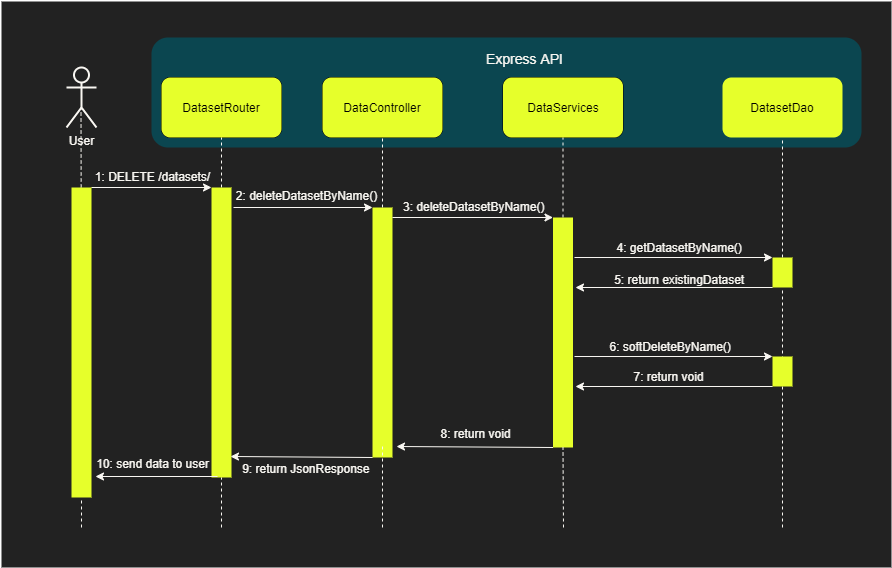

The diagram above was exported from draw.io. Its source (the exported page's mxGraphModel, read from the mxfile embedded in the PNG):
<mxGraphModel dx="852" dy="494" grid="1" gridSize="10" guides="1" tooltips="1" connect="1" arrows="1" fold="1" page="1" pageScale="1" pageWidth="1169" pageHeight="827" math="0" shadow="0">
  <root>
    <mxCell id="0" />
    <mxCell id="1" parent="0" />
    <mxCell id="WDGlBHSll2xjQm3IKWnl-1" value="" style="rounded=0;whiteSpace=wrap;html=1;strokeWidth=2;fillColor=#222222;strokeColor=none;" parent="1" vertex="1">
      <mxGeometry x="50" y="164" width="890" height="566" as="geometry" />
    </mxCell>
    <mxCell id="WDGlBHSll2xjQm3IKWnl-2" value="" style="rounded=1;whiteSpace=wrap;html=1;strokeColor=none;fillColor=#0B4650;" parent="1" vertex="1">
      <mxGeometry x="200" y="200" width="710" height="110" as="geometry" />
    </mxCell>
    <mxCell id="WDGlBHSll2xjQm3IKWnl-3" value="&lt;font color=&quot;#f9f7f2&quot;&gt;User&lt;/font&gt;" style="shape=umlActor;verticalLabelPosition=bottom;verticalAlign=top;html=1;outlineConnect=0;strokeWidth=2;fillColor=none;strokeColor=#F9F7F2;" parent="1" vertex="1">
      <mxGeometry x="115" y="230" width="30" height="60" as="geometry" />
    </mxCell>
    <mxCell id="WDGlBHSll2xjQm3IKWnl-4" value="InferenceRouter" style="rounded=1;whiteSpace=wrap;html=1;" parent="1" vertex="1">
      <mxGeometry x="210" y="240" width="120" height="60" as="geometry" />
    </mxCell>
    <mxCell id="WDGlBHSll2xjQm3IKWnl-5" value="" style="endArrow=none;dashed=1;html=1;entryX=0.5;entryY=1;entryDx=0;entryDy=0;strokeColor=#F9F7F2;" parent="1" source="WDGlBHSll2xjQm3IKWnl-12" target="WDGlBHSll2xjQm3IKWnl-4" edge="1">
      <mxGeometry width="50" height="50" relative="1" as="geometry">
        <mxPoint x="270" y="760" as="sourcePoint" />
        <mxPoint x="290" y="390" as="targetPoint" />
      </mxGeometry>
    </mxCell>
    <mxCell id="WDGlBHSll2xjQm3IKWnl-6" value="InferenceController" style="rounded=1;whiteSpace=wrap;html=1;" parent="1" vertex="1">
      <mxGeometry x="371" y="240" width="120" height="60" as="geometry" />
    </mxCell>
    <mxCell id="WDGlBHSll2xjQm3IKWnl-7" value="" style="endArrow=none;dashed=1;html=1;entryX=0.5;entryY=1;entryDx=0;entryDy=0;strokeColor=#F9F7F2;" parent="1" source="WDGlBHSll2xjQm3IKWnl-19" target="WDGlBHSll2xjQm3IKWnl-6" edge="1">
      <mxGeometry width="50" height="50" relative="1" as="geometry">
        <mxPoint x="431" y="770" as="sourcePoint" />
        <mxPoint x="271" y="310" as="targetPoint" />
      </mxGeometry>
    </mxCell>
    <mxCell id="WDGlBHSll2xjQm3IKWnl-8" value="InferenceService" style="rounded=1;whiteSpace=wrap;html=1;" parent="1" vertex="1">
      <mxGeometry x="551.5" y="240" width="120" height="60" as="geometry" />
    </mxCell>
    <mxCell id="WDGlBHSll2xjQm3IKWnl-9" value="" style="endArrow=none;dashed=1;html=1;entryX=0.5;entryY=1;entryDx=0;entryDy=0;strokeColor=#F9F7F2;" parent="1" source="WDGlBHSll2xjQm3IKWnl-21" target="WDGlBHSll2xjQm3IKWnl-8" edge="1">
      <mxGeometry width="50" height="50" relative="1" as="geometry">
        <mxPoint x="611.5" y="770" as="sourcePoint" />
        <mxPoint x="611" y="330" as="targetPoint" />
      </mxGeometry>
    </mxCell>
    <mxCell id="WDGlBHSll2xjQm3IKWnl-10" value="" style="endArrow=none;dashed=1;html=1;entryX=0.5;entryY=1;entryDx=0;entryDy=0;strokeColor=#F9F7F2;" parent="1" source="WDGlBHSll2xjQm3IKWnl-24" target="WDGlBHSll2xjQm3IKWnl-11" edge="1">
      <mxGeometry width="50" height="50" relative="1" as="geometry">
        <mxPoint x="831" y="770" as="sourcePoint" />
        <mxPoint x="831" y="320" as="targetPoint" />
      </mxGeometry>
    </mxCell>
    <mxCell id="WDGlBHSll2xjQm3IKWnl-11" value="DatasetDao" style="rounded=1;whiteSpace=wrap;html=1;fillColor=#E6FF2B;strokeColor=none;" parent="1" vertex="1">
      <mxGeometry x="771" y="240" width="120" height="60" as="geometry" />
    </mxCell>
    <mxCell id="WDGlBHSll2xjQm3IKWnl-12" value="" style="rounded=0;whiteSpace=wrap;html=1;fillColor=#E6FF2B;strokeColor=none;" parent="1" vertex="1">
      <mxGeometry x="260" y="350" width="20" height="290" as="geometry" />
    </mxCell>
    <mxCell id="WDGlBHSll2xjQm3IKWnl-13" value="" style="endArrow=none;dashed=1;html=1;entryX=0.5;entryY=1;entryDx=0;entryDy=0;strokeColor=#F9F7F2;" parent="1" target="WDGlBHSll2xjQm3IKWnl-12" edge="1">
      <mxGeometry width="50" height="50" relative="1" as="geometry">
        <mxPoint x="270" y="690" as="sourcePoint" />
        <mxPoint x="270" y="300" as="targetPoint" />
      </mxGeometry>
    </mxCell>
    <mxCell id="WDGlBHSll2xjQm3IKWnl-14" value="" style="endArrow=classic;html=1;entryX=0;entryY=0;entryDx=0;entryDy=0;exitX=1;exitY=0;exitDx=0;exitDy=0;strokeColor=#F9F7F2;" parent="1" source="WDGlBHSll2xjQm3IKWnl-16" target="WDGlBHSll2xjQm3IKWnl-12" edge="1">
      <mxGeometry width="50" height="50" relative="1" as="geometry">
        <mxPoint x="190" y="350" as="sourcePoint" />
        <mxPoint x="190" y="480" as="targetPoint" />
      </mxGeometry>
    </mxCell>
    <mxCell id="WDGlBHSll2xjQm3IKWnl-15" value="" style="endArrow=none;dashed=1;html=1;entryX=0.5;entryY=1;entryDx=0;entryDy=0;strokeColor=#F9F7F2;" parent="1" source="WDGlBHSll2xjQm3IKWnl-16" edge="1">
      <mxGeometry width="50" height="50" relative="1" as="geometry">
        <mxPoint x="130" y="760" as="sourcePoint" />
        <mxPoint x="129.5" y="270" as="targetPoint" />
      </mxGeometry>
    </mxCell>
    <mxCell id="WDGlBHSll2xjQm3IKWnl-16" value="" style="rounded=0;whiteSpace=wrap;html=1;fillColor=#E6FF2B;strokeColor=none;" parent="1" vertex="1">
      <mxGeometry x="120" y="350" width="20" height="310" as="geometry" />
    </mxCell>
    <mxCell id="WDGlBHSll2xjQm3IKWnl-17" value="" style="endArrow=none;dashed=1;html=1;entryX=0.5;entryY=1;entryDx=0;entryDy=0;strokeColor=#F9F7F2;" parent="1" target="WDGlBHSll2xjQm3IKWnl-16" edge="1">
      <mxGeometry width="50" height="50" relative="1" as="geometry">
        <mxPoint x="130" y="690" as="sourcePoint" />
        <mxPoint x="129.5" y="270" as="targetPoint" />
      </mxGeometry>
    </mxCell>
    <mxCell id="WDGlBHSll2xjQm3IKWnl-18" value="" style="endArrow=classic;html=1;entryX=0;entryY=0;entryDx=0;entryDy=0;strokeColor=#F9F7F2;" parent="1" target="WDGlBHSll2xjQm3IKWnl-19" edge="1">
      <mxGeometry width="50" height="50" relative="1" as="geometry">
        <mxPoint x="281.9999999999998" y="370" as="sourcePoint" />
        <mxPoint x="370" y="400" as="targetPoint" />
      </mxGeometry>
    </mxCell>
    <mxCell id="WDGlBHSll2xjQm3IKWnl-19" value="" style="rounded=0;whiteSpace=wrap;html=1;fillColor=#E6FF2B;strokeColor=none;" parent="1" vertex="1">
      <mxGeometry x="421" y="370" width="20" height="250" as="geometry" />
    </mxCell>
    <mxCell id="WDGlBHSll2xjQm3IKWnl-20" value="" style="endArrow=none;dashed=1;html=1;entryX=0.5;entryY=1;entryDx=0;entryDy=0;strokeColor=#F9F7F2;" parent="1" edge="1">
      <mxGeometry width="50" height="50" relative="1" as="geometry">
        <mxPoint x="431" y="690" as="sourcePoint" />
        <mxPoint x="431" y="607" as="targetPoint" />
      </mxGeometry>
    </mxCell>
    <mxCell id="WDGlBHSll2xjQm3IKWnl-21" value="" style="rounded=0;whiteSpace=wrap;html=1;fillColor=#E6FF2B;strokeColor=none;" parent="1" vertex="1">
      <mxGeometry x="601.5" y="380" width="20" height="230" as="geometry" />
    </mxCell>
    <mxCell id="WDGlBHSll2xjQm3IKWnl-22" value="" style="endArrow=none;dashed=1;html=1;entryX=0.5;entryY=1;entryDx=0;entryDy=0;strokeColor=#F9F7F2;" parent="1" target="WDGlBHSll2xjQm3IKWnl-21" edge="1">
      <mxGeometry width="50" height="50" relative="1" as="geometry">
        <mxPoint x="612" y="690" as="sourcePoint" />
        <mxPoint x="566.5" y="300" as="targetPoint" />
      </mxGeometry>
    </mxCell>
    <mxCell id="WDGlBHSll2xjQm3IKWnl-23" value="" style="endArrow=classic;html=1;entryX=0;entryY=0;entryDx=0;entryDy=0;strokeColor=#F9F7F2;" parent="1" target="WDGlBHSll2xjQm3IKWnl-21" edge="1">
      <mxGeometry width="50" height="50" relative="1" as="geometry">
        <mxPoint x="441" y="380" as="sourcePoint" />
        <mxPoint x="521" y="370" as="targetPoint" />
      </mxGeometry>
    </mxCell>
    <mxCell id="WDGlBHSll2xjQm3IKWnl-24" value="" style="rounded=0;whiteSpace=wrap;html=1;fillColor=#E6FF2B;strokeColor=none;" parent="1" vertex="1">
      <mxGeometry x="821" y="420" width="20" height="30" as="geometry" />
    </mxCell>
    <mxCell id="WDGlBHSll2xjQm3IKWnl-25" value="" style="endArrow=classic;html=1;entryX=0;entryY=0;entryDx=0;entryDy=0;strokeColor=#F9F7F2;exitX=1.075;exitY=0.077;exitDx=0;exitDy=0;exitPerimeter=0;" parent="1" target="WDGlBHSll2xjQm3IKWnl-24" edge="1">
      <mxGeometry width="50" height="50" relative="1" as="geometry">
        <mxPoint x="622.9999999999998" y="420.01" as="sourcePoint" />
        <mxPoint x="776" y="370" as="targetPoint" />
      </mxGeometry>
    </mxCell>
    <mxCell id="WDGlBHSll2xjQm3IKWnl-26" value="" style="endArrow=classic;html=1;strokeColor=#F9F7F2;exitX=0;exitY=1;exitDx=0;exitDy=0;" parent="1" source="WDGlBHSll2xjQm3IKWnl-24" edge="1">
      <mxGeometry width="50" height="50" relative="1" as="geometry">
        <mxPoint x="746" y="450" as="sourcePoint" />
        <mxPoint x="623.9999999999998" y="450" as="targetPoint" />
      </mxGeometry>
    </mxCell>
    <mxCell id="WDGlBHSll2xjQm3IKWnl-27" value="" style="endArrow=classic;html=1;exitX=0;exitY=1;exitDx=0;exitDy=0;strokeColor=#F9F7F2;" parent="1" source="WDGlBHSll2xjQm3IKWnl-21" edge="1">
      <mxGeometry width="50" height="50" relative="1" as="geometry">
        <mxPoint x="550" y="510" as="sourcePoint" />
        <mxPoint x="444.9999999999998" y="609" as="targetPoint" />
      </mxGeometry>
    </mxCell>
    <mxCell id="WDGlBHSll2xjQm3IKWnl-28" value="" style="endArrow=classic;html=1;exitX=0;exitY=1;exitDx=0;exitDy=0;strokeColor=#F9F7F2;" parent="1" source="WDGlBHSll2xjQm3IKWnl-19" edge="1">
      <mxGeometry width="50" height="50" relative="1" as="geometry">
        <mxPoint x="400" y="619" as="sourcePoint" />
        <mxPoint x="279.0000000000002" y="619" as="targetPoint" />
      </mxGeometry>
    </mxCell>
    <mxCell id="WDGlBHSll2xjQm3IKWnl-29" value="" style="endArrow=classic;html=1;exitX=0;exitY=1;exitDx=0;exitDy=0;strokeColor=#F9F7F2;" parent="1" edge="1">
      <mxGeometry width="50" height="50" relative="1" as="geometry">
        <mxPoint x="266" y="639" as="sourcePoint" />
        <mxPoint x="144" y="639" as="targetPoint" />
      </mxGeometry>
    </mxCell>
    <mxCell id="WDGlBHSll2xjQm3IKWnl-30" value="&lt;font style=&quot;font-size: 14px&quot; color=&quot;#f9f7f2&quot;&gt;Express API&lt;/font&gt;" style="text;html=1;align=center;verticalAlign=middle;resizable=0;points=[];autosize=1;" parent="1" vertex="1">
      <mxGeometry x="530" y="211" width="86" height="19" as="geometry" />
    </mxCell>
    <mxCell id="WDGlBHSll2xjQm3IKWnl-31" value="&lt;font color=&quot;#f9f7f2&quot;&gt;1: DELETE /datasets/&lt;/font&gt;" style="text;html=1;align=center;verticalAlign=middle;resizable=0;points=[];autosize=1;" parent="1" vertex="1">
      <mxGeometry x="136" y="329" width="130" height="20" as="geometry" />
    </mxCell>
    <mxCell id="WDGlBHSll2xjQm3IKWnl-32" value="&lt;font color=&quot;#f9f7f2&quot;&gt;2: deleteDatasetByName()&lt;/font&gt;" style="text;html=1;align=center;verticalAlign=middle;resizable=0;points=[];autosize=1;" parent="1" vertex="1">
      <mxGeometry x="275" y="348" width="160" height="20" as="geometry" />
    </mxCell>
    <mxCell id="WDGlBHSll2xjQm3IKWnl-33" value="&lt;font color=&quot;#f9f7f2&quot;&gt;3: deleteDatasetByName()&lt;/font&gt;" style="text;whiteSpace=wrap;html=1;" parent="1" vertex="1">
      <mxGeometry x="450" y="356" width="163" height="30" as="geometry" />
    </mxCell>
    <mxCell id="WDGlBHSll2xjQm3IKWnl-34" value="&lt;font color=&quot;#f9f7f2&quot;&gt;4: getDatasetByName()&amp;nbsp;&amp;nbsp;&lt;/font&gt;" style="text;html=1;align=center;verticalAlign=middle;resizable=0;points=[];autosize=1;" parent="1" vertex="1">
      <mxGeometry x="656" y="400" width="150" height="20" as="geometry" />
    </mxCell>
    <mxCell id="WDGlBHSll2xjQm3IKWnl-35" value="&lt;font color=&quot;#f9f7f2&quot;&gt;5: return existingDataset&amp;nbsp;&amp;nbsp;&lt;/font&gt;" style="text;html=1;align=center;verticalAlign=middle;resizable=0;points=[];autosize=1;" parent="1" vertex="1">
      <mxGeometry x="656" y="432" width="150" height="20" as="geometry" />
    </mxCell>
    <mxCell id="WDGlBHSll2xjQm3IKWnl-36" value="&lt;font color=&quot;#f9f7f2&quot;&gt;8: return void&lt;/font&gt;" style="text;html=1;align=center;verticalAlign=middle;resizable=0;points=[];autosize=1;" parent="1" vertex="1">
      <mxGeometry x="479" y="586" width="90" height="20" as="geometry" />
    </mxCell>
    <mxCell id="WDGlBHSll2xjQm3IKWnl-37" value="&lt;font color=&quot;#f9f7f2&quot;&gt;10: send data to user&lt;/font&gt;" style="text;html=1;align=center;verticalAlign=middle;resizable=0;points=[];autosize=1;" parent="1" vertex="1">
      <mxGeometry x="136" y="616" width="130" height="20" as="geometry" />
    </mxCell>
    <mxCell id="WDGlBHSll2xjQm3IKWnl-38" value="&lt;font color=&quot;#f9f7f2&quot;&gt;9:&amp;nbsp;return JsonResponse&amp;nbsp;&lt;/font&gt;" style="text;html=1;align=center;verticalAlign=middle;resizable=0;points=[];autosize=1;" parent="1" vertex="1">
      <mxGeometry x="281" y="621" width="150" height="20" as="geometry" />
    </mxCell>
    <mxCell id="WDGlBHSll2xjQm3IKWnl-39" value="DatasetRouter" style="rounded=1;whiteSpace=wrap;html=1;fillColor=#E6FF2B;strokeColor=none;" parent="1" vertex="1">
      <mxGeometry x="210" y="240" width="120" height="60" as="geometry" />
    </mxCell>
    <mxCell id="WDGlBHSll2xjQm3IKWnl-40" value="DataController" style="rounded=1;whiteSpace=wrap;html=1;fillColor=#E6FF2B;strokeColor=none;" parent="1" vertex="1">
      <mxGeometry x="371" y="240" width="120" height="60" as="geometry" />
    </mxCell>
    <mxCell id="WDGlBHSll2xjQm3IKWnl-41" value="DataServices" style="rounded=1;whiteSpace=wrap;html=1;fillColor=#E6FF2B;strokeColor=none;" parent="1" vertex="1">
      <mxGeometry x="551.5" y="240" width="120" height="60" as="geometry" />
    </mxCell>
    <mxCell id="WDGlBHSll2xjQm3IKWnl-42" value="" style="endArrow=none;dashed=1;html=1;entryX=0.5;entryY=1;entryDx=0;entryDy=0;strokeColor=#F9F7F2;" parent="1" target="WDGlBHSll2xjQm3IKWnl-24" edge="1">
      <mxGeometry width="50" height="50" relative="1" as="geometry">
        <mxPoint x="831" y="690" as="sourcePoint" />
        <mxPoint x="830" y="570" as="targetPoint" />
      </mxGeometry>
    </mxCell>
    <mxCell id="WDGlBHSll2xjQm3IKWnl-43" value="" style="rounded=0;whiteSpace=wrap;html=1;fillColor=#E6FF2B;strokeColor=none;" parent="1" vertex="1">
      <mxGeometry x="821" y="519" width="20" height="30" as="geometry" />
    </mxCell>
    <mxCell id="WDGlBHSll2xjQm3IKWnl-44" value="" style="endArrow=classic;html=1;entryX=0;entryY=0;entryDx=0;entryDy=0;strokeColor=#F9F7F2;exitX=1.075;exitY=0.077;exitDx=0;exitDy=0;exitPerimeter=0;" parent="1" target="WDGlBHSll2xjQm3IKWnl-43" edge="1">
      <mxGeometry width="50" height="50" relative="1" as="geometry">
        <mxPoint x="622.9999999999998" y="519.01" as="sourcePoint" />
        <mxPoint x="776" y="469" as="targetPoint" />
      </mxGeometry>
    </mxCell>
    <mxCell id="WDGlBHSll2xjQm3IKWnl-45" value="" style="endArrow=classic;html=1;strokeColor=#F9F7F2;exitX=0;exitY=1;exitDx=0;exitDy=0;" parent="1" source="WDGlBHSll2xjQm3IKWnl-43" edge="1">
      <mxGeometry width="50" height="50" relative="1" as="geometry">
        <mxPoint x="746" y="549" as="sourcePoint" />
        <mxPoint x="623.9999999999998" y="549" as="targetPoint" />
      </mxGeometry>
    </mxCell>
    <mxCell id="WDGlBHSll2xjQm3IKWnl-46" value="&lt;font color=&quot;#f9f7f2&quot;&gt;6: softDeleteByName()&amp;nbsp;&amp;nbsp;&lt;/font&gt;" style="text;html=1;align=center;verticalAlign=middle;resizable=0;points=[];autosize=1;" parent="1" vertex="1">
      <mxGeometry x="651.5" y="499" width="140" height="20" as="geometry" />
    </mxCell>
    <mxCell id="WDGlBHSll2xjQm3IKWnl-47" value="&lt;font color=&quot;#f9f7f2&quot;&gt;7: return void&amp;nbsp; &amp;nbsp;&lt;/font&gt;" style="text;html=1;align=center;verticalAlign=middle;resizable=0;points=[];autosize=1;" parent="1" vertex="1">
      <mxGeometry x="671.5" y="529" width="100" height="20" as="geometry" />
    </mxCell>
  </root>
</mxGraphModel>